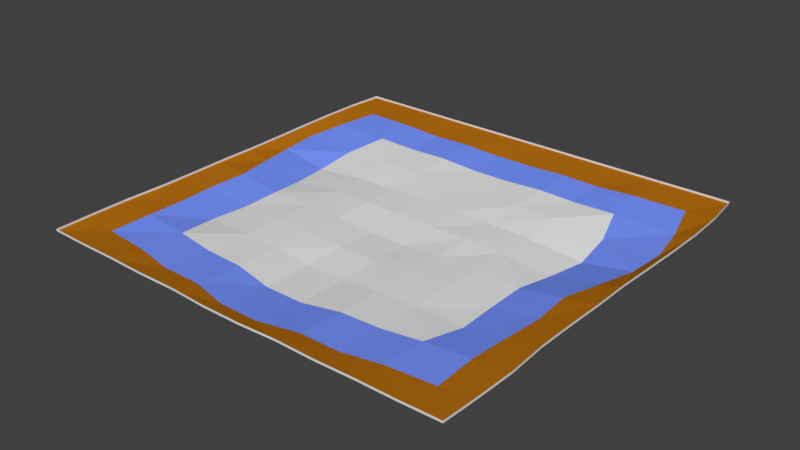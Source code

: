 # Source: carpet.blend  (saved by Blender 2.77.0; exported with 4.5.12 LTS)
import bpy
from mathutils import Matrix  # noqa: F401  (used for matrix-valued properties, if any)

bpy.ops.wm.read_factory_settings(use_empty=True)
scene = bpy.context.scene
scene.name = 'Scene'

# ---- collections
col_collection_1 = bpy.data.collections.new('Collection 1'); scene.collection.children.link(col_collection_1)

# ---- materials (node trees are filled in below, after node groups)
mat_material_001 = bpy.data.materials.new('Material.001')
mat_material_001.alpha_threshold = 0.0
mat_material_001.use_transparent_shadow = False
mat_material_001.roughness = 0.5
mat_material_002 = bpy.data.materials.new('Material.002')
mat_material_002.alpha_threshold = 0.0
mat_material_002.use_transparent_shadow = False
mat_material_002.diffuse_color = (0.4672, 0.1596, 0.005942, 1.0)
mat_material_002.roughness = 0.5
mat_material_003 = bpy.data.materials.new('Material.003')
mat_material_003.alpha_threshold = 0.0
mat_material_003.use_transparent_shadow = False
mat_material_003.diffuse_color = (0.1888, 0.3022, 1.0, 1.0)
mat_material_003.roughness = 0.5

# ---- material node trees

# ---- world
world_world = bpy.data.worlds.new('World'); scene.world = world_world
world_world.color = (0.05088, 0.05088, 0.05088)
world_world.use_sun_shadow = False
world_world.sun_shadow_jitter_overblur = 0.0
world_world.cycles.sampling_method = 'MANUAL'

# ---- meshes
me_cube_002 = bpy.data.meshes.new('Cube.002')
me_cube_002.from_pydata([(-10.55, -10.55, -1.0), (-10.57, 10.56, -1.002), (10.55, -10.55, -1.0), (10.57, 10.56, -1.002), (-10.77, 8.693, -1.03), (-10.82, 6.744, -1.044), (-10.78, 4.798, -1.042), (-10.71, 2.878, -1.041), (-10.64, 0.9594, -1.02), (-10.64, -0.9594, -1.015), (-10.59, -2.878, -1.008), (-10.57, -4.798, -1.003), (-10.66, -6.749, -1.018), (-10.62, -8.672, -1.012), (8.689, 10.57, -1.008), (6.716, 10.55, -1.001), (4.797, 10.56, -1.007), (2.878, 10.56, -1.007), (0.9594, 10.56, -1.005), (-0.9594, 10.56, -1.005), (-2.878, 10.56, -1.007), (-4.797, 10.56, -1.007), (-6.716, 10.55, -1.001), (-8.689, 10.57, -1.008), (10.62, -8.673, -1.012), (10.66, -6.749, -1.018), (10.57, -4.798, -1.003), (10.59, -2.878, -1.008), (10.64, -0.9594, -1.015), (10.64, 0.9594, -1.02), (10.71, 2.878, -1.041), (10.78, 4.798, -1.042), (10.82, 6.744, -1.044), (10.77, 8.693, -1.03), (-8.666, -10.59, -1.007), (-6.724, -10.59, -1.007), (-4.797, -10.63, -1.015), (-2.878, -10.61, -1.01), (-0.9595, -10.69, -1.025), (0.9595, -10.69, -1.025), (2.878, -10.61, -1.01), (4.797, -10.63, -1.015), (6.724, -10.59, -1.007), (8.666, -10.59, -1.007), (-9.003, -8.846, -1.17), (-6.728, -9.021, -1.19), (-4.798, -9.326, -1.281), (-2.878, -9.326, -1.293), (-0.9598, -9.75, -1.318), (0.9598, -9.749, -1.318), (2.878, -9.324, -1.292), (4.798, -9.326, -1.281), (6.728, -9.021, -1.191), (9.003, -8.846, -1.17), (-8.944, -6.781, -1.135), (-6.73, -6.826, -1.306), (-4.799, -7.019, -1.43), (-2.882, -7.055, -1.468), (-0.9626, -7.33, -1.639), (0.9626, -7.33, -1.64), (2.882, -7.055, -1.468), (4.799, -7.016, -1.429), (6.73, -6.827, -1.306), (8.944, -6.781, -1.134), (-9.047, -4.799, -1.208), (-7.092, -4.804, -1.548), (-4.801, -4.814, -1.502), (-2.885, -4.815, -1.552), (-0.9653, -4.825, -1.721), (0.9653, -4.825, -1.721), (2.885, -4.815, -1.553), (4.801, -4.814, -1.502), (7.092, -4.804, -1.548), (9.047, -4.799, -1.208), (-9.204, -2.878, -1.243), (-6.99, -2.881, -1.614), (-4.803, -2.887, -1.504), (-2.886, -2.888, -1.54), (-0.963, -2.889, -1.632), (0.963, -2.889, -1.632), (2.886, -2.888, -1.539), (4.803, -2.887, -1.506), (6.99, -2.881, -1.612), (9.204, -2.878, -1.243), (-9.095, -0.9573, -1.213), (-7.0, -0.9581, -1.587), (-4.816, -0.9632, -1.553), (-2.886, -0.9642, -1.591), (-0.9597, -0.9587, -1.711), (0.9597, -0.9587, -1.711), (2.886, -0.9641, -1.589), (4.816, -0.9633, -1.557), (7.0, -0.9581, -1.585), (9.094, -0.9573, -1.212), (-9.557, 0.9626, -1.316), (-7.277, 0.9621, -1.771), (-4.803, 0.9611, -1.592), (-2.879, 0.9629, -1.508), (-0.9595, 0.9639, -1.537), (0.9595, 0.9639, -1.537), (2.879, 0.9629, -1.509), (4.803, 0.9611, -1.593), (7.277, 0.9621, -1.771), (9.556, 0.9626, -1.316), (-9.984, 2.876, -1.423), (-7.578, 2.881, -1.856), (-4.809, 2.889, -1.615), (-2.869, 2.895, -1.561), (-0.9568, 2.894, -1.492), (0.9568, 2.894, -1.491), (2.869, 2.895, -1.56), (4.809, 2.889, -1.614), (7.58, 2.881, -1.858), (9.985, 2.876, -1.422), (-10.17, 4.798, -1.382), (-7.456, 4.8, -1.558), (-4.798, 4.805, -1.362), (-2.871, 4.81, -1.381), (-0.9562, 4.812, -1.426), (0.9562, 4.812, -1.426), (2.871, 4.81, -1.381), (4.798, 4.805, -1.359), (7.456, 4.8, -1.557), (10.17, 4.798, -1.382), (-9.855, 6.786, -1.283), (-6.867, 6.726, -1.242), (-4.796, 6.73, -1.299), (-2.877, 6.728, -1.246), (-0.9586, 6.722, -1.347), (0.9586, 6.722, -1.347), (2.877, 6.728, -1.248), (4.796, 6.73, -1.299), (6.865, 6.726, -1.24), (9.855, 6.786, -1.282), (-9.305, 8.816, -1.122), (-6.717, 8.651, -1.074), (-4.798, 8.676, -1.198), (-2.878, 8.664, -1.144), (-0.9594, 8.665, -1.224), (0.9594, 8.665, -1.223), (2.878, 8.664, -1.144), (4.798, 8.676, -1.198), (6.717, 8.651, -1.074), (9.305, 8.816, -1.122), (8.666, -10.59, -0.9012), (6.724, -10.59, -0.9006), (4.797, -10.63, -0.9086), (2.878, -10.61, -0.9042), (0.9595, -10.69, -0.9185), (-0.9595, -10.69, -0.9186), (-2.878, -10.61, -0.9042), (-4.797, -10.63, -0.9086), (-6.724, -10.59, -0.9006), (-8.666, -10.59, -0.9011), (10.77, 8.693, -0.9236), (10.82, 6.744, -0.9379), (10.78, 4.798, -0.9356), (10.71, 2.878, -0.9351), (10.64, 0.9594, -0.9143), (10.64, -0.9594, -0.9085), (10.59, -2.878, -0.9019), (10.57, -4.798, -0.8974), (10.66, -6.749, -0.9117), (10.62, -8.673, -0.9059), (-8.689, 10.57, -0.9017), (-6.716, 10.55, -0.8945), (-4.797, 10.56, -0.9014), (-2.878, 10.56, -0.9009), (-0.9594, 10.56, -0.8986), (0.9594, 10.56, -0.8986), (2.878, 10.56, -0.9008), (4.797, 10.56, -0.9014), (6.716, 10.55, -0.8945), (8.689, 10.57, -0.9017), (-10.62, -8.672, -0.9058), (-10.66, -6.749, -0.9117), (-10.57, -4.798, -0.8973), (-10.59, -2.878, -0.9019), (-10.64, -0.9594, -0.9085), (-10.64, 0.9594, -0.9141), (-10.71, 2.878, -0.9345), (-10.78, 4.798, -0.936), (-10.82, 6.744, -0.9379), (-10.77, 8.693, -0.9237), (10.57, 10.56, -0.8959), (10.55, -10.55, -0.894), (-10.57, 10.56, -0.8959), (-10.55, -10.55, -0.894)], [], [(143, 3, 33), (53, 2, 43), (63, 24, 53), (73, 25, 63), (83, 26, 73), (83, 28, 27), (103, 28, 93), (113, 29, 103), (123, 30, 113), (123, 32, 31), (133, 33, 32), (0, 44, 34), (34, 45, 35), (35, 46, 36), (46, 37, 36), (37, 48, 38), (48, 39, 38), (49, 40, 39), (40, 51, 41), (51, 42, 41), (52, 43, 42), (13, 54, 44), (44, 55, 45), (45, 56, 46), (46, 57, 47), (47, 58, 48), (58, 49, 48), (59, 50, 49), (60, 51, 50), (61, 52, 51), (62, 53, 52), (12, 64, 54), (54, 65, 55), (55, 66, 56), (56, 67, 57), (57, 68, 58), (68, 59, 58), (69, 60, 59), (70, 61, 60), (71, 62, 61), (72, 63, 62), (11, 74, 64), (64, 75, 65), (75, 66, 65), (66, 77, 67), (67, 78, 68), (78, 69, 68), (79, 70, 69), (80, 71, 70), (71, 82, 72), (82, 73, 72), (9, 74, 10), (84, 75, 74), (75, 86, 76), (76, 87, 77), (87, 78, 77), (88, 79, 78), (79, 90, 80), (90, 81, 80), (91, 82, 81), (82, 93, 83), (9, 94, 84), (84, 95, 85), (85, 96, 86), (96, 87, 86), (97, 88, 87), (88, 99, 89), (89, 100, 90), (90, 101, 91), (101, 92, 91), (102, 93, 92), (8, 104, 94), (94, 105, 95), (95, 106, 96), (106, 97, 96), (107, 98, 97), (98, 109, 99), (99, 110, 100), (100, 111, 101), (111, 102, 101), (112, 103, 102), (7, 114, 104), (104, 115, 105), (115, 106, 105), (116, 107, 106), (117, 108, 107), (108, 119, 109), (109, 120, 110), (110, 121, 111), (111, 122, 112), (122, 113, 112), (5, 114, 6), (124, 115, 114), (125, 116, 115), (126, 117, 116), (117, 128, 118), (128, 119, 118), (129, 120, 119), (120, 131, 121), (121, 132, 122), (122, 133, 123), (4, 124, 5), (134, 125, 124), (135, 126, 125), (126, 137, 127), (127, 138, 128), (128, 139, 129), (139, 130, 129), (140, 131, 130), (131, 142, 132), (132, 143, 133), (1, 134, 4), (23, 135, 134), (22, 136, 135), (136, 20, 137), (137, 19, 138), (138, 18, 139), (18, 140, 139), (17, 141, 140), (141, 15, 142), (142, 14, 143), (28, 158, 159), (22, 166, 21), (27, 159, 160), (20, 166, 167), (26, 160, 161), (19, 167, 168), (2, 144, 43), (13, 175, 12), (42, 144, 145), (26, 162, 25), (19, 169, 18), (11, 175, 176), (42, 146, 41), (24, 162, 163), (3, 154, 33), (18, 170, 17), (11, 177, 10), (40, 146, 147), (2, 163, 185), (17, 171, 16), (10, 178, 9), (40, 148, 39), (15, 171, 172), (9, 179, 8), (39, 149, 38), (1, 164, 23), (15, 173, 14), (8, 180, 7), (37, 149, 150), (3, 173, 184), (7, 181, 6), (37, 151, 36), (6, 182, 5), (33, 155, 32), (35, 151, 152), (0, 174, 13), (4, 182, 183), (31, 155, 156), (35, 153, 34), (1, 183, 186), (30, 156, 157), (0, 153, 187), (29, 157, 158), (22, 164, 165), (143, 14, 3), (53, 24, 2), (63, 25, 24), (73, 26, 25), (83, 27, 26), (83, 93, 28), (103, 29, 28), (113, 30, 29), (123, 31, 30), (123, 133, 32), (133, 143, 33), (0, 13, 44), (34, 44, 45), (35, 45, 46), (46, 47, 37), (37, 47, 48), (48, 49, 39), (49, 50, 40), (40, 50, 51), (51, 52, 42), (52, 53, 43), (13, 12, 54), (44, 54, 55), (45, 55, 56), (46, 56, 57), (47, 57, 58), (58, 59, 49), (59, 60, 50), (60, 61, 51), (61, 62, 52), (62, 63, 53), (12, 11, 64), (54, 64, 65), (55, 65, 66), (56, 66, 67), (57, 67, 68), (68, 69, 59), (69, 70, 60), (70, 71, 61), (71, 72, 62), (72, 73, 63), (11, 10, 74), (64, 74, 75), (75, 76, 66), (66, 76, 77), (67, 77, 78), (78, 79, 69), (79, 80, 70), (80, 81, 71), (71, 81, 82), (82, 83, 73), (9, 84, 74), (84, 85, 75), (75, 85, 86), (76, 86, 87), (87, 88, 78), (88, 89, 79), (79, 89, 90), (90, 91, 81), (91, 92, 82), (82, 92, 93), (9, 8, 94), (84, 94, 95), (85, 95, 96), (96, 97, 87), (97, 98, 88), (88, 98, 99), (89, 99, 100), (90, 100, 101), (101, 102, 92), (102, 103, 93), (8, 7, 104), (94, 104, 105), (95, 105, 106), (106, 107, 97), (107, 108, 98), (98, 108, 109), (99, 109, 110), (100, 110, 111), (111, 112, 102), (112, 113, 103), (7, 6, 114), (104, 114, 115), (115, 116, 106), (116, 117, 107), (117, 118, 108), (108, 118, 119), (109, 119, 120), (110, 120, 121), (111, 121, 122), (122, 123, 113), (5, 124, 114), (124, 125, 115), (125, 126, 116), (126, 127, 117), (117, 127, 128), (128, 129, 119), (129, 130, 120), (120, 130, 131), (121, 131, 132), (122, 132, 133), (4, 134, 124), (134, 135, 125), (135, 136, 126), (126, 136, 137), (127, 137, 138), (128, 138, 139), (139, 140, 130), (140, 141, 131), (131, 141, 142), (132, 142, 143), (1, 23, 134), (23, 22, 135), (22, 21, 136), (136, 21, 20), (137, 20, 19), (138, 19, 18), (18, 17, 140), (17, 16, 141), (141, 16, 15), (142, 15, 14), (28, 29, 158), (22, 165, 166), (27, 28, 159), (20, 21, 166), (26, 27, 160), (19, 20, 167), (2, 185, 144), (13, 174, 175), (42, 43, 144), (26, 161, 162), (19, 168, 169), (11, 12, 175), (42, 145, 146), (24, 25, 162), (3, 184, 154), (18, 169, 170), (11, 176, 177), (40, 41, 146), (2, 24, 163), (17, 170, 171), (10, 177, 178), (40, 147, 148), (15, 16, 171), (9, 178, 179), (39, 148, 149), (1, 186, 164), (15, 172, 173), (8, 179, 180), (37, 38, 149), (3, 14, 173), (7, 180, 181), (37, 150, 151), (6, 181, 182), (33, 154, 155), (35, 36, 151), (0, 187, 174), (4, 5, 182), (31, 32, 155), (35, 152, 153), (1, 4, 183), (30, 31, 156), (0, 34, 153), (29, 30, 157), (22, 23, 164)])
me_cube_002.polygons.foreach_set('material_index', [1, 1, 1, 1, 1, 1, 1, 1, 1, 1, 1, 1, 1, 1, 1, 1, 1, 1, 1, 1, 1, 1, 2, 2, 2, 2, 2, 2, 2, 2, 2, 1, 2, 0, 0, 0, 0, 0, 0, 0, 2, 1, 2, 0, 0, 0, 0, 0, 0, 0, 2, 1, 2, 0, 0, 0, 0, 0, 0, 0, 2, 1, 2, 0, 0, 0, 0, 0, 0, 0, 2, 1, 2, 0, 0, 0, 0, 0, 0, 0, 2, 1, 2, 0, 0, 0, 0, 0, 0, 0, 2, 1, 2, 0, 0, 0, 0, 0, 0, 0, 2, 1, 2, 2, 2, 2, 2, 2, 2, 2, 2, 1, 1, 1, 1, 1, 1, 1, 1, 1, 1, 0, 0, 0, 0, 0, 0, 0, 0, 0, 0, 0, 0, 0, 0, 0, 0, 0, 0, 0, 0, 0, 0, 0, 0, 0, 0, 0, 0, 0, 0, 0, 0, 0, 0, 0, 0, 0, 0, 0, 0, 0, 0, 0, 0, 1, 1, 1, 1, 1, 1, 1, 1, 1, 1, 1, 1, 1, 1, 1, 1, 1, 1, 1, 1, 1, 1, 2, 2, 2, 2, 2, 2, 2, 2, 2, 1, 2, 0, 0, 0, 0, 0, 0, 0, 2, 1, 2, 0, 0, 0, 0, 0, 0, 0, 2, 1, 2, 0, 0, 0, 0, 0, 0, 0, 2, 1, 2, 0, 0, 0, 0, 0, 0, 0, 2, 1, 2, 0, 0, 0, 0, 0, 0, 0, 2, 1, 2, 0, 0, 0, 0, 0, 0, 0, 2, 1, 2, 0, 0, 0, 0, 0, 0, 0, 2, 1, 2, 2, 2, 2, 2, 2, 2, 2, 2, 1, 1, 1, 1, 1, 1, 1, 1, 1, 1, 0, 0, 0, 0, 0, 0, 0, 0, 0, 0, 0, 0, 0, 0, 0, 0, 0, 0, 0, 0, 0, 0, 0, 0, 0, 0, 0, 0, 0, 0, 0, 0, 0, 0, 0, 0, 0, 0, 0, 0, 0, 0, 0, 0])
me_cube_002.materials.append(mat_material_001)
me_cube_002.materials.append(mat_material_002)
me_cube_002.materials.append(mat_material_003)
me_cube_002.use_remesh_preserve_volume = False
me_cube_002.use_remesh_preserve_attributes = False
me_cube_002.use_mirror_vertex_groups = False
me_cube_002.update()

# ---- objects
ob_cube = bpy.data.objects.new('Cube', me_cube_002)

# ---- transforms, parenting, visibility, modifiers, constraints
ob_cube.location = (0.0, 0.0, 0.0)
ob_cube.lineart.crease_threshold = 0.0

# ---- collection membership
col_collection_1.objects.link(ob_cube)

# ---- scene / render settings (as saved in the file)
scene.frame_start = 1; scene.frame_end = 250; scene.frame_set(1)
scene.render.engine = 'BLENDER_EEVEE_NEXT'
scene.render.resolution_percentage = 50
scene.render.dither_intensity = 0.0
scene.cycles.use_denoising = False
scene.cycles.samples = 128
scene.cycles.sampling_pattern = 'TABULATED_SOBOL'
scene.cycles.light_sampling_threshold = 0.0
scene.cycles.use_adaptive_sampling = False
scene.cycles.use_light_tree = False
scene.cycles.blur_glossy = 0.0
scene.cycles.sample_clamp_indirect = 0.0
scene.view_settings.view_transform = 'Standard'
bpy.context.view_layer.update()

# ---- added for rendering (the .blend has no active camera and no usable light): camera, sun
cam_auto = bpy.data.cameras.new('AutoCamera')
cam_auto.lens = 50.0
cam_auto.sensor_width = 36.0
cam_auto.clip_end = 1000.0
ob_auto_camera = bpy.data.objects.new('AutoCamera', cam_auto)
scene.collection.objects.link(ob_auto_camera)
ob_auto_camera.location = (28.0852, -33.7638, 21.0925)
ob_auto_camera.rotation_euler = (1.09748, -7.21219e-08, 0.694738)
scene.camera = ob_auto_camera
light_auto_sun = bpy.data.lights.new('AutoSun', 'SUN')
light_auto_sun.energy = 3.0
light_auto_sun.angle = 0.0523599
ob_auto_sun = bpy.data.objects.new('AutoSun', light_auto_sun)
scene.collection.objects.link(ob_auto_sun)
ob_auto_sun.rotation_euler = (0.872665, 0.174533, 0.523599)
bpy.context.view_layer.update()
